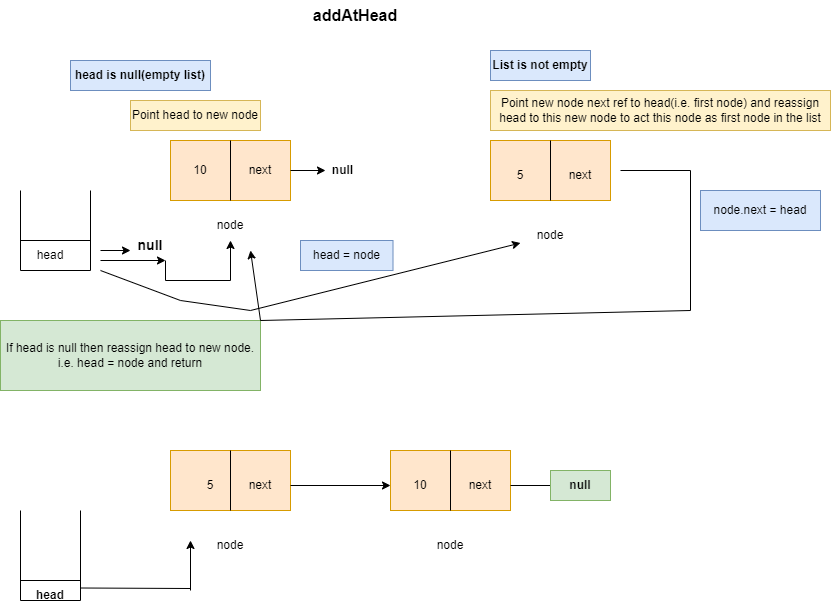

The diagram above was exported from draw.io. Its source (the exported page's mxGraphModel, read from the mxfile embedded in the PNG):
<mxGraphModel dx="1806" dy="533" grid="1" gridSize="10" guides="1" tooltips="1" connect="1" arrows="1" fold="1" page="1" pageScale="1" pageWidth="850" pageHeight="1100" math="0" shadow="0">
  <root>
    <mxCell id="0" />
    <mxCell id="1" parent="0" />
    <mxCell id="9hNRdooi-nlu3iE4mWWa-1" value="addAtHead" style="text;html=1;strokeColor=none;fillColor=none;align=center;verticalAlign=middle;whiteSpace=wrap;rounded=0;fontStyle=1;fontSize=16;" vertex="1" parent="1">
      <mxGeometry x="290" y="30" width="110" height="30" as="geometry" />
    </mxCell>
    <mxCell id="9hNRdooi-nlu3iE4mWWa-2" value="head is null(empty list)" style="text;html=1;strokeColor=#6c8ebf;fillColor=#dae8fc;align=center;verticalAlign=middle;whiteSpace=wrap;rounded=0;fontStyle=1" vertex="1" parent="1">
      <mxGeometry x="60" y="90" width="140" height="30" as="geometry" />
    </mxCell>
    <mxCell id="9hNRdooi-nlu3iE4mWWa-3" value="" style="rounded=0;whiteSpace=wrap;html=1;fillColor=#ffe6cc;strokeColor=#d79b00;" vertex="1" parent="1">
      <mxGeometry x="160" y="170" width="120" height="60" as="geometry" />
    </mxCell>
    <mxCell id="9hNRdooi-nlu3iE4mWWa-4" value="" style="endArrow=none;html=1;rounded=0;entryX=0.5;entryY=0;entryDx=0;entryDy=0;exitX=0.5;exitY=1;exitDx=0;exitDy=0;" edge="1" parent="1" source="9hNRdooi-nlu3iE4mWWa-3" target="9hNRdooi-nlu3iE4mWWa-3">
      <mxGeometry width="50" height="50" relative="1" as="geometry">
        <mxPoint x="400" y="290" as="sourcePoint" />
        <mxPoint x="450" y="240" as="targetPoint" />
      </mxGeometry>
    </mxCell>
    <mxCell id="9hNRdooi-nlu3iE4mWWa-5" value="10" style="text;html=1;strokeColor=none;fillColor=none;align=center;verticalAlign=middle;whiteSpace=wrap;rounded=0;" vertex="1" parent="1">
      <mxGeometry x="160" y="185" width="60" height="30" as="geometry" />
    </mxCell>
    <mxCell id="9hNRdooi-nlu3iE4mWWa-6" value="next" style="text;html=1;strokeColor=none;fillColor=none;align=center;verticalAlign=middle;whiteSpace=wrap;rounded=0;" vertex="1" parent="1">
      <mxGeometry x="220" y="185" width="60" height="30" as="geometry" />
    </mxCell>
    <mxCell id="9hNRdooi-nlu3iE4mWWa-7" value="node" style="text;html=1;strokeColor=none;fillColor=none;align=center;verticalAlign=middle;whiteSpace=wrap;rounded=0;" vertex="1" parent="1">
      <mxGeometry x="190" y="240" width="60" height="30" as="geometry" />
    </mxCell>
    <mxCell id="9hNRdooi-nlu3iE4mWWa-8" value="" style="endArrow=none;html=1;rounded=0;" edge="1" parent="1">
      <mxGeometry width="50" height="50" relative="1" as="geometry">
        <mxPoint x="10" y="300" as="sourcePoint" />
        <mxPoint x="10" y="220" as="targetPoint" />
      </mxGeometry>
    </mxCell>
    <mxCell id="9hNRdooi-nlu3iE4mWWa-9" value="" style="endArrow=none;html=1;rounded=0;" edge="1" parent="1">
      <mxGeometry width="50" height="50" relative="1" as="geometry">
        <mxPoint x="80" y="300" as="sourcePoint" />
        <mxPoint x="80" y="220" as="targetPoint" />
      </mxGeometry>
    </mxCell>
    <mxCell id="9hNRdooi-nlu3iE4mWWa-10" value="" style="endArrow=none;html=1;rounded=0;" edge="1" parent="1">
      <mxGeometry width="50" height="50" relative="1" as="geometry">
        <mxPoint x="10" y="300" as="sourcePoint" />
        <mxPoint x="80" y="300" as="targetPoint" />
      </mxGeometry>
    </mxCell>
    <mxCell id="9hNRdooi-nlu3iE4mWWa-11" value="" style="endArrow=none;html=1;rounded=0;" edge="1" parent="1">
      <mxGeometry width="50" height="50" relative="1" as="geometry">
        <mxPoint x="10" y="270" as="sourcePoint" />
        <mxPoint x="80" y="270" as="targetPoint" />
      </mxGeometry>
    </mxCell>
    <mxCell id="9hNRdooi-nlu3iE4mWWa-12" value="head" style="text;html=1;strokeColor=none;fillColor=none;align=center;verticalAlign=middle;whiteSpace=wrap;rounded=0;" vertex="1" parent="1">
      <mxGeometry x="10" y="270" width="60" height="30" as="geometry" />
    </mxCell>
    <mxCell id="9hNRdooi-nlu3iE4mWWa-13" value="" style="endArrow=classic;html=1;rounded=0;" edge="1" parent="1">
      <mxGeometry width="50" height="50" relative="1" as="geometry">
        <mxPoint x="90" y="280" as="sourcePoint" />
        <mxPoint x="120" y="280" as="targetPoint" />
      </mxGeometry>
    </mxCell>
    <mxCell id="9hNRdooi-nlu3iE4mWWa-21" style="edgeStyle=orthogonalEdgeStyle;rounded=0;orthogonalLoop=1;jettySize=auto;html=1;exitX=0.75;exitY=1;exitDx=0;exitDy=0;entryX=0.5;entryY=1;entryDx=0;entryDy=0;" edge="1" parent="1" source="9hNRdooi-nlu3iE4mWWa-16" target="9hNRdooi-nlu3iE4mWWa-7">
      <mxGeometry relative="1" as="geometry">
        <mxPoint x="180" y="290" as="targetPoint" />
      </mxGeometry>
    </mxCell>
    <mxCell id="9hNRdooi-nlu3iE4mWWa-16" value="null" style="text;html=1;strokeColor=none;fillColor=none;align=center;verticalAlign=middle;whiteSpace=wrap;rounded=0;fontStyle=1;fontSize=14;" vertex="1" parent="1">
      <mxGeometry x="110" y="260" width="60" height="30" as="geometry" />
    </mxCell>
    <mxCell id="9hNRdooi-nlu3iE4mWWa-18" value="" style="endArrow=classic;html=1;rounded=0;entryX=0.75;entryY=1;entryDx=0;entryDy=0;" edge="1" parent="1" target="9hNRdooi-nlu3iE4mWWa-16">
      <mxGeometry width="50" height="50" relative="1" as="geometry">
        <mxPoint x="90" y="290" as="sourcePoint" />
        <mxPoint x="450" y="240" as="targetPoint" />
      </mxGeometry>
    </mxCell>
    <mxCell id="9hNRdooi-nlu3iE4mWWa-25" value="null" style="text;html=1;strokeColor=none;fillColor=none;align=center;verticalAlign=middle;whiteSpace=wrap;rounded=0;fontStyle=1" vertex="1" parent="1">
      <mxGeometry x="315" y="185" width="35" height="30" as="geometry" />
    </mxCell>
    <mxCell id="9hNRdooi-nlu3iE4mWWa-26" value="" style="endArrow=classic;html=1;rounded=0;exitX=1;exitY=0.5;exitDx=0;exitDy=0;entryX=0;entryY=0.5;entryDx=0;entryDy=0;" edge="1" parent="1" source="9hNRdooi-nlu3iE4mWWa-6" target="9hNRdooi-nlu3iE4mWWa-25">
      <mxGeometry width="50" height="50" relative="1" as="geometry">
        <mxPoint x="400" y="290" as="sourcePoint" />
        <mxPoint x="390" y="240" as="targetPoint" />
      </mxGeometry>
    </mxCell>
    <mxCell id="9hNRdooi-nlu3iE4mWWa-28" value="If head is null then reassign head to new node.&lt;br&gt;i.e. head = node and return" style="text;html=1;strokeColor=#82b366;fillColor=#d5e8d4;align=center;verticalAlign=middle;whiteSpace=wrap;rounded=0;" vertex="1" parent="1">
      <mxGeometry x="-10" y="350" width="260" height="70" as="geometry" />
    </mxCell>
    <mxCell id="9hNRdooi-nlu3iE4mWWa-29" value="List is not empty" style="text;html=1;strokeColor=#6c8ebf;fillColor=#dae8fc;align=center;verticalAlign=middle;whiteSpace=wrap;rounded=0;fontStyle=1" vertex="1" parent="1">
      <mxGeometry x="480" y="80" width="100" height="30" as="geometry" />
    </mxCell>
    <mxCell id="9hNRdooi-nlu3iE4mWWa-31" value="" style="rounded=0;whiteSpace=wrap;html=1;fillColor=#ffe6cc;strokeColor=#d79b00;" vertex="1" parent="1">
      <mxGeometry x="480" y="170" width="120" height="60" as="geometry" />
    </mxCell>
    <mxCell id="9hNRdooi-nlu3iE4mWWa-32" value="" style="endArrow=none;html=1;rounded=0;exitX=0.5;exitY=1;exitDx=0;exitDy=0;entryX=0.5;entryY=0;entryDx=0;entryDy=0;" edge="1" parent="1" source="9hNRdooi-nlu3iE4mWWa-31" target="9hNRdooi-nlu3iE4mWWa-31">
      <mxGeometry width="50" height="50" relative="1" as="geometry">
        <mxPoint x="400" y="240" as="sourcePoint" />
        <mxPoint x="450" y="190" as="targetPoint" />
      </mxGeometry>
    </mxCell>
    <mxCell id="9hNRdooi-nlu3iE4mWWa-33" value="5" style="text;html=1;strokeColor=none;fillColor=none;align=center;verticalAlign=middle;whiteSpace=wrap;rounded=0;" vertex="1" parent="1">
      <mxGeometry x="480" y="190" width="60" height="30" as="geometry" />
    </mxCell>
    <mxCell id="9hNRdooi-nlu3iE4mWWa-34" value="next" style="text;html=1;strokeColor=none;fillColor=none;align=center;verticalAlign=middle;whiteSpace=wrap;rounded=0;" vertex="1" parent="1">
      <mxGeometry x="540" y="190" width="60" height="30" as="geometry" />
    </mxCell>
    <mxCell id="9hNRdooi-nlu3iE4mWWa-35" value="node" style="text;html=1;strokeColor=none;fillColor=none;align=center;verticalAlign=middle;whiteSpace=wrap;rounded=0;" vertex="1" parent="1">
      <mxGeometry x="510" y="250" width="60" height="30" as="geometry" />
    </mxCell>
    <mxCell id="9hNRdooi-nlu3iE4mWWa-39" value="" style="endArrow=classic;html=1;rounded=0;" edge="1" parent="1">
      <mxGeometry width="50" height="50" relative="1" as="geometry">
        <mxPoint x="680" y="340" as="sourcePoint" />
        <mxPoint x="240" y="280" as="targetPoint" />
        <Array as="points">
          <mxPoint x="250" y="350" />
        </Array>
      </mxGeometry>
    </mxCell>
    <mxCell id="9hNRdooi-nlu3iE4mWWa-40" value="" style="endArrow=none;html=1;rounded=0;" edge="1" parent="1">
      <mxGeometry width="50" height="50" relative="1" as="geometry">
        <mxPoint x="680" y="340" as="sourcePoint" />
        <mxPoint x="680" y="200" as="targetPoint" />
      </mxGeometry>
    </mxCell>
    <mxCell id="9hNRdooi-nlu3iE4mWWa-41" value="" style="endArrow=none;html=1;rounded=0;" edge="1" parent="1">
      <mxGeometry width="50" height="50" relative="1" as="geometry">
        <mxPoint x="610" y="200" as="sourcePoint" />
        <mxPoint x="680" y="200" as="targetPoint" />
      </mxGeometry>
    </mxCell>
    <mxCell id="9hNRdooi-nlu3iE4mWWa-43" value="" style="endArrow=classic;html=1;rounded=0;entryX=0;entryY=0.75;entryDx=0;entryDy=0;" edge="1" parent="1" target="9hNRdooi-nlu3iE4mWWa-35">
      <mxGeometry width="50" height="50" relative="1" as="geometry">
        <mxPoint x="90" y="300" as="sourcePoint" />
        <mxPoint x="450" y="240" as="targetPoint" />
        <Array as="points">
          <mxPoint x="170" y="330" />
          <mxPoint x="240" y="340" />
        </Array>
      </mxGeometry>
    </mxCell>
    <mxCell id="9hNRdooi-nlu3iE4mWWa-44" value="node.next = head" style="text;html=1;strokeColor=#6c8ebf;fillColor=#dae8fc;align=center;verticalAlign=middle;whiteSpace=wrap;rounded=0;" vertex="1" parent="1">
      <mxGeometry x="690" y="220" width="120" height="40" as="geometry" />
    </mxCell>
    <mxCell id="9hNRdooi-nlu3iE4mWWa-45" value="head = node" style="text;html=1;strokeColor=#6c8ebf;fillColor=#dae8fc;align=center;verticalAlign=middle;whiteSpace=wrap;rounded=0;" vertex="1" parent="1">
      <mxGeometry x="290" y="270" width="92.5" height="30" as="geometry" />
    </mxCell>
    <mxCell id="9hNRdooi-nlu3iE4mWWa-47" value="Point new node next ref to head(i.e. first node) and reassign head to this new node to act this node as first node in the list" style="text;html=1;strokeColor=#d6b656;fillColor=#fff2cc;align=center;verticalAlign=middle;whiteSpace=wrap;rounded=0;" vertex="1" parent="1">
      <mxGeometry x="480" y="120" width="340" height="40" as="geometry" />
    </mxCell>
    <mxCell id="9hNRdooi-nlu3iE4mWWa-48" value="" style="rounded=0;whiteSpace=wrap;html=1;fillColor=#ffe6cc;strokeColor=#d79b00;" vertex="1" parent="1">
      <mxGeometry x="160" y="480" width="120" height="60" as="geometry" />
    </mxCell>
    <mxCell id="9hNRdooi-nlu3iE4mWWa-49" value="" style="rounded=0;whiteSpace=wrap;html=1;fillColor=#ffe6cc;strokeColor=#d79b00;" vertex="1" parent="1">
      <mxGeometry x="380" y="480" width="120" height="60" as="geometry" />
    </mxCell>
    <mxCell id="9hNRdooi-nlu3iE4mWWa-50" value="" style="endArrow=none;html=1;rounded=0;exitX=0.5;exitY=1;exitDx=0;exitDy=0;entryX=0.5;entryY=0;entryDx=0;entryDy=0;" edge="1" parent="1" source="9hNRdooi-nlu3iE4mWWa-48" target="9hNRdooi-nlu3iE4mWWa-48">
      <mxGeometry width="50" height="50" relative="1" as="geometry">
        <mxPoint x="360" y="400" as="sourcePoint" />
        <mxPoint x="410" y="350" as="targetPoint" />
      </mxGeometry>
    </mxCell>
    <mxCell id="9hNRdooi-nlu3iE4mWWa-51" value="" style="endArrow=none;html=1;rounded=0;exitX=0.5;exitY=1;exitDx=0;exitDy=0;entryX=0.5;entryY=0;entryDx=0;entryDy=0;" edge="1" parent="1" source="9hNRdooi-nlu3iE4mWWa-49" target="9hNRdooi-nlu3iE4mWWa-49">
      <mxGeometry width="50" height="50" relative="1" as="geometry">
        <mxPoint x="360" y="400" as="sourcePoint" />
        <mxPoint x="410" y="350" as="targetPoint" />
      </mxGeometry>
    </mxCell>
    <mxCell id="9hNRdooi-nlu3iE4mWWa-52" value="5" style="text;html=1;strokeColor=none;fillColor=none;align=center;verticalAlign=middle;whiteSpace=wrap;rounded=0;" vertex="1" parent="1">
      <mxGeometry x="170" y="500" width="60" height="30" as="geometry" />
    </mxCell>
    <mxCell id="9hNRdooi-nlu3iE4mWWa-53" value="next" style="text;html=1;strokeColor=none;fillColor=none;align=center;verticalAlign=middle;whiteSpace=wrap;rounded=0;" vertex="1" parent="1">
      <mxGeometry x="220" y="500" width="60" height="30" as="geometry" />
    </mxCell>
    <mxCell id="9hNRdooi-nlu3iE4mWWa-54" value="10" style="text;html=1;strokeColor=none;fillColor=none;align=center;verticalAlign=middle;whiteSpace=wrap;rounded=0;" vertex="1" parent="1">
      <mxGeometry x="380" y="500" width="60" height="30" as="geometry" />
    </mxCell>
    <mxCell id="9hNRdooi-nlu3iE4mWWa-55" value="next" style="text;html=1;strokeColor=none;fillColor=none;align=center;verticalAlign=middle;whiteSpace=wrap;rounded=0;" vertex="1" parent="1">
      <mxGeometry x="440" y="500" width="60" height="30" as="geometry" />
    </mxCell>
    <mxCell id="9hNRdooi-nlu3iE4mWWa-56" value="" style="endArrow=classic;html=1;rounded=0;exitX=1;exitY=0.5;exitDx=0;exitDy=0;entryX=0;entryY=0.5;entryDx=0;entryDy=0;" edge="1" parent="1" source="9hNRdooi-nlu3iE4mWWa-53" target="9hNRdooi-nlu3iE4mWWa-54">
      <mxGeometry width="50" height="50" relative="1" as="geometry">
        <mxPoint x="360" y="400" as="sourcePoint" />
        <mxPoint x="410" y="350" as="targetPoint" />
      </mxGeometry>
    </mxCell>
    <mxCell id="9hNRdooi-nlu3iE4mWWa-57" value="node" style="text;html=1;strokeColor=none;fillColor=none;align=center;verticalAlign=middle;whiteSpace=wrap;rounded=0;" vertex="1" parent="1">
      <mxGeometry x="190" y="560" width="60" height="30" as="geometry" />
    </mxCell>
    <mxCell id="9hNRdooi-nlu3iE4mWWa-60" value="node" style="text;html=1;strokeColor=none;fillColor=none;align=center;verticalAlign=middle;whiteSpace=wrap;rounded=0;" vertex="1" parent="1">
      <mxGeometry x="410" y="560" width="60" height="30" as="geometry" />
    </mxCell>
    <mxCell id="9hNRdooi-nlu3iE4mWWa-61" value="" style="endArrow=classic;html=1;rounded=0;exitX=1;exitY=0.5;exitDx=0;exitDy=0;" edge="1" parent="1" source="9hNRdooi-nlu3iE4mWWa-55">
      <mxGeometry width="50" height="50" relative="1" as="geometry">
        <mxPoint x="360" y="400" as="sourcePoint" />
        <mxPoint x="550" y="515" as="targetPoint" />
        <Array as="points">
          <mxPoint x="540" y="515" />
        </Array>
      </mxGeometry>
    </mxCell>
    <mxCell id="9hNRdooi-nlu3iE4mWWa-63" style="edgeStyle=orthogonalEdgeStyle;rounded=0;orthogonalLoop=1;jettySize=auto;html=1;exitX=0;exitY=0.5;exitDx=0;exitDy=0;" edge="1" parent="1" source="9hNRdooi-nlu3iE4mWWa-62">
      <mxGeometry relative="1" as="geometry">
        <mxPoint x="540" y="515" as="targetPoint" />
      </mxGeometry>
    </mxCell>
    <mxCell id="9hNRdooi-nlu3iE4mWWa-62" value="null" style="text;html=1;strokeColor=#82b366;fillColor=#d5e8d4;align=center;verticalAlign=middle;whiteSpace=wrap;rounded=0;fontStyle=1" vertex="1" parent="1">
      <mxGeometry x="540" y="500" width="60" height="30" as="geometry" />
    </mxCell>
    <mxCell id="9hNRdooi-nlu3iE4mWWa-64" value="" style="endArrow=none;html=1;rounded=0;" edge="1" parent="1">
      <mxGeometry width="50" height="50" relative="1" as="geometry">
        <mxPoint x="10" y="630" as="sourcePoint" />
        <mxPoint x="10" y="540" as="targetPoint" />
      </mxGeometry>
    </mxCell>
    <mxCell id="9hNRdooi-nlu3iE4mWWa-65" value="" style="endArrow=none;html=1;rounded=0;" edge="1" parent="1">
      <mxGeometry width="50" height="50" relative="1" as="geometry">
        <mxPoint x="70" y="630" as="sourcePoint" />
        <mxPoint x="70" y="540" as="targetPoint" />
      </mxGeometry>
    </mxCell>
    <mxCell id="9hNRdooi-nlu3iE4mWWa-66" value="" style="endArrow=none;html=1;rounded=0;" edge="1" parent="1">
      <mxGeometry width="50" height="50" relative="1" as="geometry">
        <mxPoint x="10" y="630" as="sourcePoint" />
        <mxPoint x="70" y="630" as="targetPoint" />
      </mxGeometry>
    </mxCell>
    <mxCell id="9hNRdooi-nlu3iE4mWWa-67" value="" style="endArrow=none;html=1;rounded=0;" edge="1" parent="1">
      <mxGeometry width="50" height="50" relative="1" as="geometry">
        <mxPoint x="10" y="610" as="sourcePoint" />
        <mxPoint x="70" y="610" as="targetPoint" />
      </mxGeometry>
    </mxCell>
    <mxCell id="9hNRdooi-nlu3iE4mWWa-68" value="head" style="text;html=1;strokeColor=none;fillColor=none;align=center;verticalAlign=middle;whiteSpace=wrap;rounded=0;fontStyle=1" vertex="1" parent="1">
      <mxGeometry x="10" y="610" width="60" height="30" as="geometry" />
    </mxCell>
    <mxCell id="9hNRdooi-nlu3iE4mWWa-70" value="" style="endArrow=none;html=1;rounded=0;exitX=1;exitY=0.25;exitDx=0;exitDy=0;" edge="1" parent="1" source="9hNRdooi-nlu3iE4mWWa-68">
      <mxGeometry width="50" height="50" relative="1" as="geometry">
        <mxPoint x="360" y="400" as="sourcePoint" />
        <mxPoint x="180" y="618" as="targetPoint" />
      </mxGeometry>
    </mxCell>
    <mxCell id="9hNRdooi-nlu3iE4mWWa-71" value="" style="endArrow=classic;html=1;rounded=0;" edge="1" parent="1">
      <mxGeometry width="50" height="50" relative="1" as="geometry">
        <mxPoint x="180" y="620" as="sourcePoint" />
        <mxPoint x="180" y="570" as="targetPoint" />
      </mxGeometry>
    </mxCell>
    <mxCell id="9hNRdooi-nlu3iE4mWWa-72" value="Point head to new node" style="text;html=1;strokeColor=#d6b656;fillColor=#fff2cc;align=center;verticalAlign=middle;whiteSpace=wrap;rounded=0;" vertex="1" parent="1">
      <mxGeometry x="120" y="130" width="130" height="30" as="geometry" />
    </mxCell>
  </root>
</mxGraphModel>